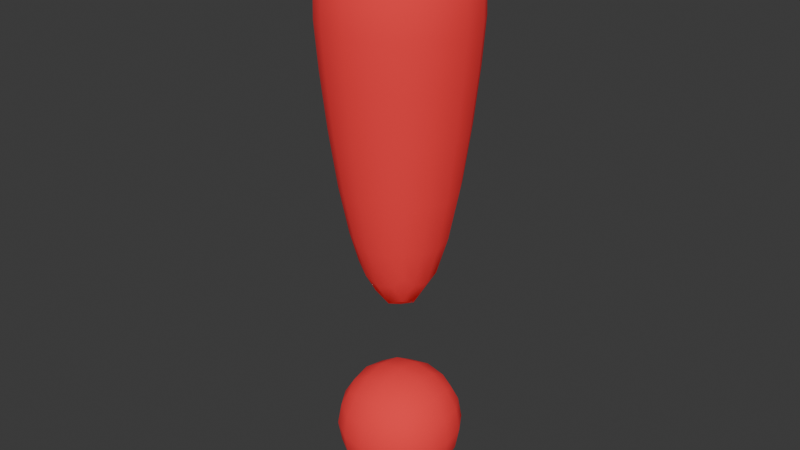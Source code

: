 # Source: indicator.blend  (saved by Blender 4.1.24; exported with 4.5.12 LTS)
import bpy
from mathutils import Matrix  # noqa: F401  (used for matrix-valued properties, if any)

bpy.ops.wm.read_factory_settings(use_empty=True)
scene = bpy.context.scene
scene.name = 'Scene'

# ---- collections
col_collection = bpy.data.collections.new('Collection'); scene.collection.children.link(col_collection)

# ---- materials (node trees are filled in below, after node groups)
mat_material = bpy.data.materials.new('Material')
mat_material.alpha_threshold = 0.0
mat_material.use_transparent_shadow = False
mat_material.roughness = 0.5
mat_material.line_color = (0.0, 0.0, 0.0, 1.0)

# ---- material node trees
mat_material.use_nodes = True; mat_material.node_tree.nodes.clear()
_N = mat_material.node_tree.nodes; _L = mat_material.node_tree.links
n0 = _N.new('ShaderNodeOutputMaterial'); n0.name = 'Material Output'; n0.location = (300, 300)
n1 = _N.new('ShaderNodeBsdfPrincipled'); n1.name = 'Principled BSDF'; n1.location = (10, 300)
n1.inputs[0].default_value = (0.8007, 0.035, 0.03825, 1.0)
n1.inputs[2].default_value = 1.0
n1.inputs[3].default_value = 1.45
n1.inputs[27].default_value = (1.0, 0.02445, 0.03383, 1.0)
n1.inputs[28].default_value = 0.2
_L.new(n1.outputs[0], n0.inputs[0])
n0.is_active_output = True

# ---- world
world_world = bpy.data.worlds.new('World'); scene.world = world_world
world_world.use_nodes = True; world_world.node_tree.nodes.clear()
_N = world_world.node_tree.nodes; _L = world_world.node_tree.links
n0 = _N.new('ShaderNodeOutputWorld'); n0.name = 'World Output'; n0.location = (300, 300)
n1 = _N.new('ShaderNodeBackground'); n1.name = 'Background'; n1.location = (10, 300)
n1.inputs[0].default_value = (0.05088, 0.05088, 0.05088, 1.0)
_L.new(n1.outputs[0], n0.inputs[0])
n0.is_active_output = True
world_world.color = (0.05088, 0.05088, 0.05088)
world_world.use_sun_shadow = False
world_world.sun_shadow_jitter_overblur = 0.0

# ---- meshes
me_cube = bpy.data.meshes.new('Cube')
me_cube.from_pydata([(0.09335, 0.09335, 0.1863), (0.09335, 0.09335, -0.0003659), (0.09335, -0.09335, 0.1863), (0.09335, -0.09335, -0.0003659), (-0.09335, 0.09335, 0.1863), (-0.09335, 0.09335, -0.0003659), (-0.09335, -0.09335, 0.1863), (-0.09335, -0.09335, -0.0003659), (-0.05425, -0.05286, 0.2372), (-0.1062, -0.1062, 0.7531), (-0.05381, 0.05286, 0.2372), (-0.1062, 0.1062, 0.7531), (0.05425, -0.05286, 0.2372), (0.1062, -0.1062, 0.7531), (0.05381, 0.05286, 0.2372), (0.1062, 0.1062, 0.7531), (-0.09689, -0.1062, 0.6105), (-0.1062, 0.1062, 0.6105), (0.1062, 0.1062, 0.6105), (0.09689, -0.1062, 0.6105)], [], [(0, 4, 6, 2), (3, 2, 6, 7), (7, 6, 4, 5), (5, 1, 3, 7), (1, 0, 2, 3), (5, 4, 0, 1), (16, 9, 11, 17), (17, 11, 15, 18), (18, 15, 13, 19), (19, 13, 9, 16), (10, 14, 12, 8), (15, 11, 9, 13), (12, 19, 16, 8), (14, 18, 19, 12), (10, 17, 18, 14), (8, 16, 17, 10)])
me_cube.polygons.foreach_set('use_smooth', [True] * 16)
_uv = me_cube.uv_layers.new(name='UVMap')
_uv.uv.foreach_set('vector', [0.625, 0.5, 0.875, 0.5, 0.875, 0.75, 0.625, 0.75, 0.375, 0.75, 0.625, 0.75, 0.625, 1.0, 0.375, 1.0, 0.375, 0.0, 0.625, 0.0, 0.625, 0.25, 0.375, 0.25, 0.125, 0.5, 0.375, 0.5, 0.375, 0.75, 0.125, 0.75, 0.375, 0.5, 0.625, 0.5, 0.625, 0.75, 0.375, 0.75, 0.375, 0.25, 0.625, 0.25, 0.625, 0.5, 0.375, 0.5, 0.5809, 0.0, 0.625, 0.0, 0.625, 0.25, 0.5809, 0.25, 0.5809, 0.25, 0.625, 0.25, 0.625, 0.5, 0.5809, 0.5, 0.5809, 0.5, 0.625, 0.5, 0.625, 0.75, 0.5809, 0.75, 0.5809, 0.75, 0.625, 0.75, 0.625, 1.0, 0.5809, 1.0, 0.125, 0.5, 0.375, 0.5, 0.375, 0.75, 0.125, 0.75, 0.625, 0.5, 0.875, 0.5, 0.875, 0.75, 0.625, 0.75, 0.375, 0.75, 0.5809, 0.75, 0.5809, 1.0, 0.375, 1.0, 0.375, 0.5, 0.5809, 0.5, 0.5809, 0.75, 0.375, 0.75, 0.375, 0.25, 0.5809, 0.25, 0.5809, 0.5, 0.375, 0.5, 0.375, 0.0, 0.5809, 0.0, 0.5809, 0.25, 0.375, 0.25])
me_cube.materials.append(mat_material)
me_cube.use_mirror_vertex_groups = False
me_cube.update()

# ---- objects
ob_cube = bpy.data.objects.new('Cube', me_cube)

# ---- transforms, parenting, visibility, modifiers, constraints
ob_cube.location = (0.0, 0.0, 0.0)
ob_cube.lock_rotations_4d = False
ob_cube.empty_display_type = 'ARROWS'
ob_cube.lineart.crease_threshold = 0.0
_m = ob_cube.modifiers.new('Subdivision', 'SUBSURF')
_m.levels = 2

# ---- collection membership
col_collection.objects.link(ob_cube)

# ---- scene / render settings (as saved in the file)
scene.frame_start = 1; scene.frame_end = 250; scene.frame_set(1)
scene.render.engine = 'BLENDER_EEVEE_NEXT'
scene.cycles.sampling_pattern = 'TABULATED_SOBOL'
scene.eevee.ray_tracing_options.trace_max_roughness = 0.0
bpy.context.view_layer.update()

# ---- added for rendering (the .blend has no active camera and no usable light): camera, sun
cam_auto = bpy.data.cameras.new('AutoCamera')
cam_auto.lens = 50.0
cam_auto.sensor_width = 36.0
cam_auto.clip_end = 1000.0
ob_auto_camera = bpy.data.objects.new('AutoCamera', cam_auto)
scene.collection.objects.link(ob_auto_camera)
ob_auto_camera.location = (0.750482, -0.900578, 0.976748)
ob_auto_camera.rotation_euler = (1.09748, -7.21219e-08, 0.694738)
scene.camera = ob_auto_camera
light_auto_sun = bpy.data.lights.new('AutoSun', 'SUN')
light_auto_sun.energy = 3.0
light_auto_sun.angle = 0.0523599
ob_auto_sun = bpy.data.objects.new('AutoSun', light_auto_sun)
scene.collection.objects.link(ob_auto_sun)
ob_auto_sun.rotation_euler = (0.872665, 0.174533, 0.523599)
bpy.context.view_layer.update()
